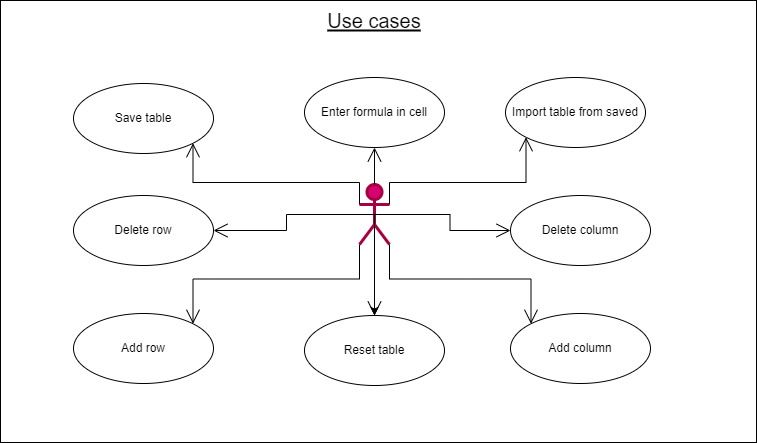

The diagram above was exported from draw.io. Its source (the exported page's mxGraphModel, read from the mxfile embedded in the PNG):
<mxGraphModel dx="1038" dy="585" grid="0" gridSize="10" guides="1" tooltips="1" connect="1" arrows="1" fold="1" page="1" pageScale="1" pageWidth="850" pageHeight="1100" math="0" shadow="0">
  <root>
    <mxCell id="0" />
    <mxCell id="1" parent="0" />
    <mxCell id="iauxYUlkIzkvtAa6ZHIO-26" value="" style="html=1;strokeWidth=1;fontSize=20;" vertex="1" parent="1">
      <mxGeometry x="47" y="55" width="756" height="442" as="geometry" />
    </mxCell>
    <mxCell id="iauxYUlkIzkvtAa6ZHIO-1" value="Add column" style="ellipse;whiteSpace=wrap;html=1;" vertex="1" parent="1">
      <mxGeometry x="557" y="368" width="140" height="70" as="geometry" />
    </mxCell>
    <mxCell id="iauxYUlkIzkvtAa6ZHIO-2" value="Add row" style="ellipse;whiteSpace=wrap;html=1;" vertex="1" parent="1">
      <mxGeometry x="120" y="368" width="140" height="70" as="geometry" />
    </mxCell>
    <mxCell id="iauxYUlkIzkvtAa6ZHIO-3" value="Reset table" style="ellipse;whiteSpace=wrap;html=1;" vertex="1" parent="1">
      <mxGeometry x="351" y="370" width="140" height="70" as="geometry" />
    </mxCell>
    <mxCell id="iauxYUlkIzkvtAa6ZHIO-4" value="Delete column" style="ellipse;whiteSpace=wrap;html=1;" vertex="1" parent="1">
      <mxGeometry x="557" y="250" width="140" height="70" as="geometry" />
    </mxCell>
    <mxCell id="iauxYUlkIzkvtAa6ZHIO-5" value="Delete row" style="ellipse;whiteSpace=wrap;html=1;" vertex="1" parent="1">
      <mxGeometry x="120" y="250" width="140" height="70" as="geometry" />
    </mxCell>
    <mxCell id="iauxYUlkIzkvtAa6ZHIO-23" value="" style="edgeStyle=orthogonalEdgeStyle;rounded=0;orthogonalLoop=1;jettySize=auto;html=1;fontSize=20;" edge="1" parent="1" source="iauxYUlkIzkvtAa6ZHIO-6" target="iauxYUlkIzkvtAa6ZHIO-3">
      <mxGeometry relative="1" as="geometry" />
    </mxCell>
    <mxCell id="iauxYUlkIzkvtAa6ZHIO-6" value="Customer" style="shape=umlActor;verticalLabelPosition=bottom;verticalAlign=top;html=1;fillColor=#d80073;strokeColor=#A50040;fontColor=#ffffff;strokeWidth=3;" vertex="1" parent="1">
      <mxGeometry x="406" y="239" width="30" height="60" as="geometry" />
    </mxCell>
    <mxCell id="iauxYUlkIzkvtAa6ZHIO-8" value="Save table" style="ellipse;whiteSpace=wrap;html=1;" vertex="1" parent="1">
      <mxGeometry x="120" y="138" width="140" height="70" as="geometry" />
    </mxCell>
    <mxCell id="iauxYUlkIzkvtAa6ZHIO-9" value="Import table from saved" style="ellipse;whiteSpace=wrap;html=1;" vertex="1" parent="1">
      <mxGeometry x="552" y="132" width="140" height="70" as="geometry" />
    </mxCell>
    <mxCell id="iauxYUlkIzkvtAa6ZHIO-10" value="Enter formula in cell" style="ellipse;whiteSpace=wrap;html=1;" vertex="1" parent="1">
      <mxGeometry x="351" y="132" width="140" height="70" as="geometry" />
    </mxCell>
    <mxCell id="iauxYUlkIzkvtAa6ZHIO-12" value="" style="endArrow=open;endFill=1;endSize=12;html=1;rounded=0;exitX=0.5;exitY=0.5;exitDx=0;exitDy=0;exitPerimeter=0;entryX=0;entryY=0.5;entryDx=0;entryDy=0;edgeStyle=orthogonalEdgeStyle;" edge="1" parent="1" source="iauxYUlkIzkvtAa6ZHIO-6" target="iauxYUlkIzkvtAa6ZHIO-4">
      <mxGeometry width="160" relative="1" as="geometry">
        <mxPoint x="459" y="279" as="sourcePoint" />
        <mxPoint x="619" y="279" as="targetPoint" />
      </mxGeometry>
    </mxCell>
    <mxCell id="iauxYUlkIzkvtAa6ZHIO-13" value="" style="endArrow=open;endFill=1;endSize=12;html=1;rounded=0;exitX=1;exitY=1;exitDx=0;exitDy=0;exitPerimeter=0;entryX=0;entryY=0;entryDx=0;entryDy=0;edgeStyle=orthogonalEdgeStyle;" edge="1" parent="1" source="iauxYUlkIzkvtAa6ZHIO-6" target="iauxYUlkIzkvtAa6ZHIO-1">
      <mxGeometry width="160" relative="1" as="geometry">
        <mxPoint x="490" y="332" as="sourcePoint" />
        <mxPoint x="650" y="332" as="targetPoint" />
      </mxGeometry>
    </mxCell>
    <mxCell id="iauxYUlkIzkvtAa6ZHIO-14" value="" style="endArrow=open;endFill=1;endSize=12;html=1;rounded=0;exitX=0;exitY=0.3333333333333333;exitDx=0;exitDy=0;exitPerimeter=0;entryX=1;entryY=1;entryDx=0;entryDy=0;edgeStyle=orthogonalEdgeStyle;" edge="1" parent="1" source="iauxYUlkIzkvtAa6ZHIO-6" target="iauxYUlkIzkvtAa6ZHIO-8">
      <mxGeometry width="160" relative="1" as="geometry">
        <mxPoint x="258" y="220" as="sourcePoint" />
        <mxPoint x="340" y="209" as="targetPoint" />
        <Array as="points">
          <mxPoint x="406" y="237" />
          <mxPoint x="240" y="237" />
        </Array>
      </mxGeometry>
    </mxCell>
    <mxCell id="iauxYUlkIzkvtAa6ZHIO-16" value="" style="endArrow=open;endFill=1;endSize=12;html=1;rounded=0;exitX=0.5;exitY=0.5;exitDx=0;exitDy=0;exitPerimeter=0;entryX=1;entryY=0.5;entryDx=0;entryDy=0;edgeStyle=orthogonalEdgeStyle;" edge="1" parent="1" source="iauxYUlkIzkvtAa6ZHIO-6" target="iauxYUlkIzkvtAa6ZHIO-5">
      <mxGeometry width="160" relative="1" as="geometry">
        <mxPoint x="332" y="296" as="sourcePoint" />
        <mxPoint x="492" y="296" as="targetPoint" />
      </mxGeometry>
    </mxCell>
    <mxCell id="iauxYUlkIzkvtAa6ZHIO-17" value="" style="endArrow=open;endFill=1;endSize=12;html=1;rounded=0;exitX=0;exitY=1;exitDx=0;exitDy=0;exitPerimeter=0;entryX=1;entryY=0;entryDx=0;entryDy=0;edgeStyle=orthogonalEdgeStyle;" edge="1" parent="1" source="iauxYUlkIzkvtAa6ZHIO-6" target="iauxYUlkIzkvtAa6ZHIO-2">
      <mxGeometry width="160" relative="1" as="geometry">
        <mxPoint x="328" y="326" as="sourcePoint" />
        <mxPoint x="488" y="326" as="targetPoint" />
      </mxGeometry>
    </mxCell>
    <mxCell id="iauxYUlkIzkvtAa6ZHIO-18" value="" style="endArrow=open;endFill=1;endSize=12;html=1;rounded=0;entryX=0.5;entryY=0;entryDx=0;entryDy=0;exitX=0.5;exitY=0.5;exitDx=0;exitDy=0;exitPerimeter=0;" edge="1" parent="1" source="iauxYUlkIzkvtAa6ZHIO-6" target="iauxYUlkIzkvtAa6ZHIO-3">
      <mxGeometry width="160" relative="1" as="geometry">
        <mxPoint x="443" y="339" as="sourcePoint" />
        <mxPoint x="603" y="339" as="targetPoint" />
      </mxGeometry>
    </mxCell>
    <mxCell id="iauxYUlkIzkvtAa6ZHIO-21" value="Use cases" style="text;align=center;fontStyle=4;verticalAlign=middle;spacingLeft=3;spacingRight=3;strokeColor=none;rotatable=0;points=[[0,0.5],[1,0.5]];portConstraint=eastwest;strokeWidth=3;fontSize=20;" vertex="1" parent="1">
      <mxGeometry x="381" y="61" width="80" height="26" as="geometry" />
    </mxCell>
    <mxCell id="iauxYUlkIzkvtAa6ZHIO-22" value="" style="endArrow=open;endFill=1;endSize=12;html=1;rounded=0;exitX=0.5;exitY=0;exitDx=0;exitDy=0;exitPerimeter=0;entryX=0.5;entryY=1;entryDx=0;entryDy=0;" edge="1" parent="1" source="iauxYUlkIzkvtAa6ZHIO-6" target="iauxYUlkIzkvtAa6ZHIO-10">
      <mxGeometry width="160" relative="1" as="geometry">
        <mxPoint x="431" y="249" as="sourcePoint" />
        <mxPoint x="418" y="204" as="targetPoint" />
      </mxGeometry>
    </mxCell>
    <mxCell id="iauxYUlkIzkvtAa6ZHIO-25" value="" style="endArrow=open;endFill=1;endSize=12;html=1;rounded=0;fontSize=20;exitX=1;exitY=0.3333333333333333;exitDx=0;exitDy=0;exitPerimeter=0;entryX=0;entryY=1;entryDx=0;entryDy=0;edgeStyle=orthogonalEdgeStyle;" edge="1" parent="1" source="iauxYUlkIzkvtAa6ZHIO-6" target="iauxYUlkIzkvtAa6ZHIO-9">
      <mxGeometry width="160" relative="1" as="geometry">
        <mxPoint x="484" y="230" as="sourcePoint" />
        <mxPoint x="644" y="230" as="targetPoint" />
        <Array as="points">
          <mxPoint x="436" y="237" />
          <mxPoint x="573" y="237" />
        </Array>
      </mxGeometry>
    </mxCell>
  </root>
</mxGraphModel>